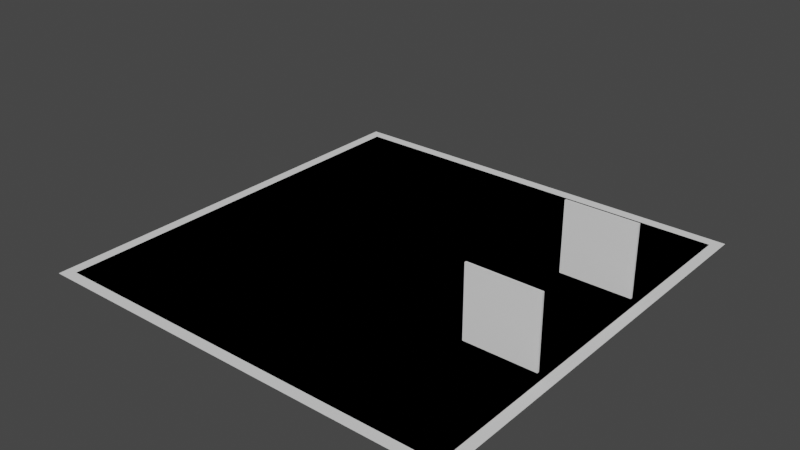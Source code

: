 # Source: demo.blend  (saved by Blender 3.6.11; exported with 4.5.12 LTS)
import bpy
from mathutils import Matrix  # noqa: F401  (used for matrix-valued properties, if any)

bpy.ops.wm.read_factory_settings(use_empty=True)
scene = bpy.context.scene
scene.name = 'Scene'

# ---- collections
col_collection = bpy.data.collections.new('Collection'); scene.collection.children.link(col_collection)
col_walkmesh = bpy.data.collections.new('WalkMesh'); scene.collection.children.link(col_walkmesh)

# ---- world
world_world = bpy.data.worlds.new('World'); scene.world = world_world
world_world.use_nodes = True; world_world.node_tree.nodes.clear()
_N = world_world.node_tree.nodes; _L = world_world.node_tree.links
n0 = _N.new('ShaderNodeOutputWorld'); n0.name = 'World Output'; n0.location = (300, 300)
n1 = _N.new('ShaderNodeBackground'); n1.name = 'Background'; n1.location = (10, 300)
n1.inputs[0].default_value = (0.05088, 0.05088, 0.05088, 1.0)
_L.new(n1.outputs[0], n0.inputs[0])
n0.is_active_output = True
world_world.color = (0.05088, 0.05088, 0.05088)
world_world.use_sun_shadow = False
world_world.sun_shadow_jitter_overblur = 0.0

# ---- meshes
me_floor = bpy.data.meshes.new('Floor')
me_floor.from_pydata([(-6.0, -6.0, 0.0), (6.0, -6.0, 0.0), (-6.0, 6.0, 0.0), (6.0, 6.0, 0.0)], [], [(0, 1, 3, 2)])
_uv = me_floor.uv_layers.new(name='UVMap')
_uv.uv.foreach_set('vector', [0.0, 0.0, 1.0, 0.0, 1.0, 1.0, 0.0, 1.0])
me_floor.update()
me_portal0 = bpy.data.meshes.new('Portal0')
me_portal0.from_pydata([(-1.0, -0.03, -0.1), (-1.0, -0.03, 2.0), (-1.0, 0.03, -0.1), (-1.0, 0.03, 2.0), (1.0, -0.03, -0.1), (1.0, -0.03, 2.0), (1.0, 0.03, -0.1), (1.0, 0.03, 2.0)], [], [(0, 1, 3, 2), (2, 3, 7, 6), (6, 7, 5, 4), (4, 5, 1, 0), (2, 6, 4, 0), (7, 3, 1, 5)])
_uv = me_portal0.uv_layers.new(name='UVMap')
_uv.uv.foreach_set('vector', [0.375, 0.0, 0.625, 0.0, 0.625, 0.25, 0.375, 0.25, 0.375, 0.25, 0.625, 0.25, 0.625, 0.5, 0.375, 0.5, 0.375, 0.5, 0.625, 0.5, 0.625, 0.75, 0.375, 0.75, 0.375, 0.75, 0.625, 0.75, 0.625, 1.0, 0.375, 1.0, 0.125, 0.5, 0.375, 0.5, 0.375, 0.75, 0.125, 0.75, 0.625, 0.5, 0.875, 0.5, 0.875, 0.75, 0.625, 0.75])
me_portal0.update()
me_portal1 = bpy.data.meshes.new('Portal1')
me_portal1.from_pydata([(-1.0, -0.03, -0.1), (-1.0, -0.03, 2.0), (-1.0, 0.03, -0.1), (-1.0, 0.03, 2.0), (1.0, -0.03, -0.1), (1.0, -0.03, 2.0), (1.0, 0.03, -0.1), (1.0, 0.03, 2.0)], [], [(0, 1, 3, 2), (2, 3, 7, 6), (6, 7, 5, 4), (4, 5, 1, 0), (2, 6, 4, 0), (7, 3, 1, 5)])
_uv = me_portal1.uv_layers.new(name='UVMap')
_uv.uv.foreach_set('vector', [0.375, 0.0, 0.625, 0.0, 0.625, 0.25, 0.375, 0.25, 0.375, 0.25, 0.625, 0.25, 0.625, 0.5, 0.375, 0.5, 0.375, 0.5, 0.625, 0.5, 0.625, 0.75, 0.375, 0.75, 0.375, 0.75, 0.625, 0.75, 0.625, 1.0, 0.375, 1.0, 0.125, 0.5, 0.375, 0.5, 0.375, 0.75, 0.125, 0.75, 0.625, 0.5, 0.875, 0.5, 0.875, 0.75, 0.625, 0.75])
me_portal1.update()
me_wm0 = bpy.data.meshes.new('wm0')
me_wm0.from_pydata([(-5.7, -5.7, 0.0), (5.7, -5.7, 0.0), (-5.7, 5.7, 0.0), (5.7, 5.7, 0.0)], [], [(0, 1, 3, 2)])
_uv = me_wm0.uv_layers.new(name='UVMap')
_uv.uv.foreach_set('vector', [0.0, 0.0, 1.0, 0.0, 1.0, 1.0, 0.0, 1.0])
me_wm0.update()

# ---- objects
ob_floor = bpy.data.objects.new('Floor', me_floor)
ob_portal0 = bpy.data.objects.new('Portal0', me_portal0)
ob_portal1 = bpy.data.objects.new('Portal1', me_portal1)
ob_wm0 = bpy.data.objects.new('wm0', me_wm0)

# ---- transforms, parenting, visibility, modifiers, constraints
ob_floor.location = (0.0, 0.0, 0.0)
ob_portal0.location = (4.5, -2.0, 0.0)
ob_portal1.location = (4.5, 2.0, 0.0)
ob_wm0.location = (0.0, 0.0, 0.0)

# ---- collection membership
col_collection.objects.link(ob_floor)
col_collection.objects.link(ob_portal0)
col_collection.objects.link(ob_portal1)
col_walkmesh.objects.link(ob_wm0)

# ---- scene / render settings (as saved in the file)
scene.frame_start = 1; scene.frame_end = 250; scene.frame_set(2)
scene.render.engine = 'BLENDER_EEVEE_NEXT'
scene.cycles.sampling_pattern = 'TABULATED_SOBOL'
scene.view_settings.view_transform = 'Filmic'
bpy.context.view_layer.update()

# ---- added for rendering (the .blend has no active camera and no usable light): camera, sun
cam_auto = bpy.data.cameras.new('AutoCamera')
cam_auto.lens = 50.0
cam_auto.sensor_width = 36.0
cam_auto.clip_end = 1000.0
ob_auto_camera = bpy.data.objects.new('AutoCamera', cam_auto)
scene.collection.objects.link(ob_auto_camera)
ob_auto_camera.location = (15.8213, -18.9856, 13.6071)
ob_auto_camera.rotation_euler = (1.09748, -7.21219e-08, 0.694738)
scene.camera = ob_auto_camera
light_auto_sun = bpy.data.lights.new('AutoSun', 'SUN')
light_auto_sun.energy = 3.0
light_auto_sun.angle = 0.0523599
ob_auto_sun = bpy.data.objects.new('AutoSun', light_auto_sun)
scene.collection.objects.link(ob_auto_sun)
ob_auto_sun.rotation_euler = (0.872665, 0.174533, 0.523599)
bpy.context.view_layer.update()
